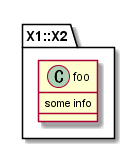

The diagram above was rendered by PlantUML. Its source (embedded in the PNG):
@startuml class.12_namespace2
set namespaceSeparator :: 
class X1::X2::foo { 
some info
}
@enduml